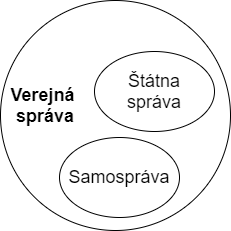

The diagram above was exported from draw.io. Its source (the exported page's mxGraphModel, read from the mxfile embedded in the PNG):
<mxGraphModel dx="3503" dy="1615" grid="1" gridSize="10" guides="1" tooltips="1" connect="1" arrows="1" fold="1" page="1" pageScale="1" pageWidth="827" pageHeight="1169" math="0" shadow="0">
  <root>
    <mxCell id="0" />
    <mxCell id="1" parent="0" />
    <mxCell id="2" value="" style="ellipse;whiteSpace=wrap;html=1;aspect=fixed;" vertex="1" parent="1">
      <mxGeometry x="-2260" y="-1110" width="230" height="230" as="geometry" />
    </mxCell>
    <mxCell id="3" value="" style="ellipse;whiteSpace=wrap;html=1;" vertex="1" parent="1">
      <mxGeometry x="-2166" y="-1059" width="120" height="80" as="geometry" />
    </mxCell>
    <mxCell id="4" value="" style="ellipse;whiteSpace=wrap;html=1;" vertex="1" parent="1">
      <mxGeometry x="-2201" y="-973" width="120" height="80" as="geometry" />
    </mxCell>
    <mxCell id="5" value="&lt;b&gt;&lt;font style=&quot;font-size: 18px&quot;&gt;Verejná &lt;br&gt;správa&lt;/font&gt;&lt;/b&gt;" style="text;html=1;strokeColor=none;fillColor=none;align=center;verticalAlign=middle;whiteSpace=wrap;rounded=0;" vertex="1" parent="1">
      <mxGeometry x="-2260" y="-1020" width="90" height="30" as="geometry" />
    </mxCell>
    <mxCell id="6" value="&lt;span style=&quot;font-size: 18px&quot;&gt;Štátna správa&lt;/span&gt;" style="text;html=1;strokeColor=none;fillColor=none;align=center;verticalAlign=middle;whiteSpace=wrap;rounded=0;fontStyle=0" vertex="1" parent="1">
      <mxGeometry x="-2151" y="-1034" width="90" height="30" as="geometry" />
    </mxCell>
    <mxCell id="7" value="&lt;span style=&quot;font-size: 18px&quot;&gt;Samospráva&lt;/span&gt;" style="text;html=1;strokeColor=none;fillColor=none;align=center;verticalAlign=middle;whiteSpace=wrap;rounded=0;fontStyle=0" vertex="1" parent="1">
      <mxGeometry x="-2186" y="-948" width="90" height="30" as="geometry" />
    </mxCell>
  </root>
</mxGraphModel>